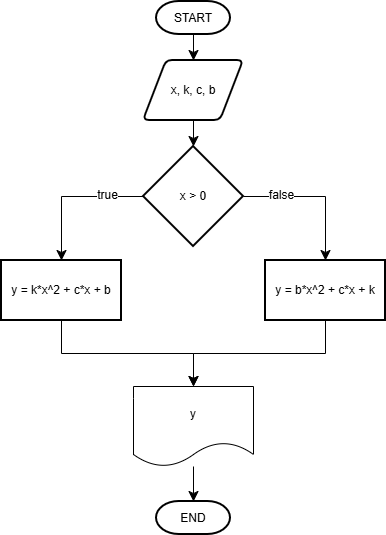

The diagram above was exported from draw.io. Its source (the exported page's mxGraphModel, read from the mxfile embedded in the PNG):
<mxGraphModel dx="1430" dy="987" grid="0" gridSize="10" guides="1" tooltips="1" connect="1" arrows="1" fold="1" page="0" pageScale="1" pageWidth="827" pageHeight="1169" math="0" shadow="0">
  <root>
    <mxCell id="0" />
    <mxCell id="1" parent="0" />
    <mxCell id="Mag8SZXVv_rFnixVv_z5-4" edge="1" parent="1" source="Mag8SZXVv_rFnixVv_z5-1" style="edgeStyle=none;curved=1;rounded=0;orthogonalLoop=1;jettySize=auto;html=1;exitX=0.5;exitY=1;exitDx=0;exitDy=0;exitPerimeter=0;entryX=0.5;entryY=0;entryDx=0;entryDy=0;fontSize=12;startSize=8;endSize=8;" target="Mag8SZXVv_rFnixVv_z5-2">
      <mxGeometry relative="1" as="geometry" />
    </mxCell>
    <mxCell id="Mag8SZXVv_rFnixVv_z5-1" parent="1" style="strokeWidth=2;html=1;shape=mxgraph.flowchart.terminator;whiteSpace=wrap;" value="START" vertex="1">
      <mxGeometry height="33" width="74" x="76" y="-79" as="geometry" />
    </mxCell>
    <mxCell id="Mag8SZXVv_rFnixVv_z5-5" edge="1" parent="1" source="Mag8SZXVv_rFnixVv_z5-2" style="edgeStyle=none;curved=1;rounded=0;orthogonalLoop=1;jettySize=auto;html=1;fontSize=12;startSize=8;endSize=8;" target="Mag8SZXVv_rFnixVv_z5-3" value="">
      <mxGeometry relative="1" as="geometry" />
    </mxCell>
    <mxCell id="Mag8SZXVv_rFnixVv_z5-2" parent="1" style="shape=parallelogram;html=1;strokeWidth=2;perimeter=parallelogramPerimeter;whiteSpace=wrap;rounded=1;arcSize=12;size=0.23;" value="x, k, c, b" vertex="1">
      <mxGeometry height="60" width="100" x="63" y="-20" as="geometry" />
    </mxCell>
    <mxCell id="Mag8SZXVv_rFnixVv_z5-7" edge="1" parent="1" source="Mag8SZXVv_rFnixVv_z5-3" style="edgeStyle=orthogonalEdgeStyle;rounded=0;orthogonalLoop=1;jettySize=auto;html=1;fontSize=12;startSize=8;endSize=8;" target="Mag8SZXVv_rFnixVv_z5-6" value="">
      <mxGeometry relative="1" as="geometry" />
    </mxCell>
    <mxCell id="Mag8SZXVv_rFnixVv_z5-10" connectable="0" parent="Mag8SZXVv_rFnixVv_z5-7" style="edgeLabel;html=1;align=center;verticalAlign=middle;resizable=0;points=[];fontSize=12;" value="true" vertex="1">
      <mxGeometry relative="1" x="-0.4" y="-2" as="geometry">
        <mxPoint x="7" as="offset" />
      </mxGeometry>
    </mxCell>
    <mxCell id="Mag8SZXVv_rFnixVv_z5-9" edge="1" parent="1" source="Mag8SZXVv_rFnixVv_z5-3" style="edgeStyle=orthogonalEdgeStyle;rounded=0;orthogonalLoop=1;jettySize=auto;html=1;fontSize=12;startSize=8;endSize=8;" target="Mag8SZXVv_rFnixVv_z5-8" value="">
      <mxGeometry relative="1" as="geometry" />
    </mxCell>
    <mxCell id="Mag8SZXVv_rFnixVv_z5-11" connectable="0" parent="Mag8SZXVv_rFnixVv_z5-9" style="edgeLabel;html=1;align=center;verticalAlign=middle;resizable=0;points=[];fontSize=12;" value="false" vertex="1">
      <mxGeometry relative="1" x="-0.6137" y="-1" as="geometry">
        <mxPoint x="9" y="-3" as="offset" />
      </mxGeometry>
    </mxCell>
    <mxCell id="Mag8SZXVv_rFnixVv_z5-3" parent="1" style="strokeWidth=2;html=1;shape=mxgraph.flowchart.decision;whiteSpace=wrap;" value="x &amp;gt; 0" vertex="1">
      <mxGeometry height="100" width="100" x="63" y="66" as="geometry" />
    </mxCell>
    <mxCell id="Mag8SZXVv_rFnixVv_z5-14" edge="1" parent="1" source="Mag8SZXVv_rFnixVv_z5-6" style="edgeStyle=orthogonalEdgeStyle;rounded=0;orthogonalLoop=1;jettySize=auto;html=1;exitX=0.5;exitY=1;exitDx=0;exitDy=0;entryX=0.5;entryY=0;entryDx=0;entryDy=0;fontSize=12;startSize=8;endSize=8;" target="Mag8SZXVv_rFnixVv_z5-13">
      <mxGeometry relative="1" as="geometry" />
    </mxCell>
    <mxCell id="Mag8SZXVv_rFnixVv_z5-6" parent="1" style="whiteSpace=wrap;html=1;strokeWidth=2;" value="y = k*x^2 + c*x + b" vertex="1">
      <mxGeometry height="60" width="120" x="-79" y="180" as="geometry" />
    </mxCell>
    <mxCell id="Mag8SZXVv_rFnixVv_z5-15" edge="1" parent="1" source="Mag8SZXVv_rFnixVv_z5-8" style="edgeStyle=orthogonalEdgeStyle;rounded=0;orthogonalLoop=1;jettySize=auto;html=1;exitX=0.5;exitY=1;exitDx=0;exitDy=0;fontSize=12;startSize=8;endSize=8;entryX=0.5;entryY=0;entryDx=0;entryDy=0;" target="Mag8SZXVv_rFnixVv_z5-13">
      <mxGeometry relative="1" as="geometry">
        <mxPoint x="110" y="304" as="targetPoint" />
      </mxGeometry>
    </mxCell>
    <mxCell id="Mag8SZXVv_rFnixVv_z5-8" parent="1" style="whiteSpace=wrap;html=1;strokeWidth=2;" value="y = b*x^2 + c*x + k" vertex="1">
      <mxGeometry height="60" width="120" x="185" y="180" as="geometry" />
    </mxCell>
    <mxCell id="Mag8SZXVv_rFnixVv_z5-13" parent="1" style="shape=document;whiteSpace=wrap;html=1;boundedLbl=1;" value="y" vertex="1">
      <mxGeometry height="80" width="120" x="53" y="306" as="geometry" />
    </mxCell>
    <mxCell id="Mag8SZXVv_rFnixVv_z5-16" parent="1" style="strokeWidth=2;html=1;shape=mxgraph.flowchart.terminator;whiteSpace=wrap;" value="END" vertex="1">
      <mxGeometry height="33" width="74" x="76" y="421" as="geometry" />
    </mxCell>
    <mxCell id="Mag8SZXVv_rFnixVv_z5-17" edge="1" parent="1" source="Mag8SZXVv_rFnixVv_z5-13" style="edgeStyle=none;curved=1;rounded=0;orthogonalLoop=1;jettySize=auto;html=1;entryX=0.5;entryY=0;entryDx=0;entryDy=0;entryPerimeter=0;fontSize=12;startSize=8;endSize=8;" target="Mag8SZXVv_rFnixVv_z5-16">
      <mxGeometry relative="1" as="geometry" />
    </mxCell>
  </root>
</mxGraphModel>